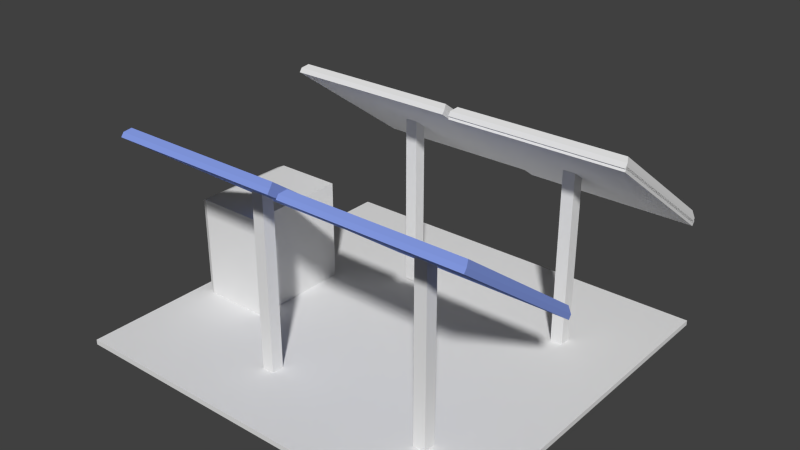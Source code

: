 # Source: solar-panel-V2.blend  (saved by Blender 2.69.0; exported with 4.5.12 LTS)
import bpy
from mathutils import Matrix  # noqa: F401  (used for matrix-valued properties, if any)

bpy.ops.wm.read_factory_settings(use_empty=True)
scene = bpy.context.scene
scene.name = 'Scene'

# ---- collections
col_collection_1 = bpy.data.collections.new('Collection 1'); scene.collection.children.link(col_collection_1)

# ---- materials (node trees are filled in below, after node groups)
mat_material_002 = bpy.data.materials.new('Material.002')
mat_material_002.alpha_threshold = 0.0
mat_material_002.use_transparent_shadow = False
mat_material_002.roughness = 0.5
mat_material_002.line_color = (0.0, 0.0, 0.0, 1.0)
mat_material_008 = bpy.data.materials.new('Material.008')
mat_material_008.alpha_threshold = 0.0
mat_material_008.use_transparent_shadow = False
mat_material_008.diffuse_color = (0.24, 0.3368, 0.8, 1.0)
mat_material_008.roughness = 0.5
mat_material_008.line_color = (0.0, 0.0, 0.0, 1.0)
mat_material_004 = bpy.data.materials.new('Material.004')
mat_material_004.alpha_threshold = 0.0
mat_material_004.use_transparent_shadow = False
mat_material_004.roughness = 0.5
mat_material_004.line_color = (0.0, 0.0, 0.0, 1.0)
mat_material = bpy.data.materials.new('Material')
mat_material.alpha_threshold = 0.0
mat_material.use_transparent_shadow = False
mat_material.roughness = 0.5
mat_material.line_color = (0.0, 0.0, 0.0, 1.0)
mat_material_005 = bpy.data.materials.new('Material.005')
mat_material_005.alpha_threshold = 0.0
mat_material_005.use_transparent_shadow = False
mat_material_005.diffuse_color = (0.24, 0.3363, 0.8, 1.0)
mat_material_005.roughness = 0.5
mat_material_005.line_color = (0.0, 0.0, 0.0, 1.0)
mat_material_010 = bpy.data.materials.new('Material.010')
mat_material_010.alpha_threshold = 0.0
mat_material_010.use_transparent_shadow = False
mat_material_010.roughness = 0.5
mat_material_010.line_color = (0.0, 0.0, 0.0, 1.0)
mat_material_006 = bpy.data.materials.new('Material.006')
mat_material_006.alpha_threshold = 0.0
mat_material_006.use_transparent_shadow = False
mat_material_006.diffuse_color = (0.24, 0.337, 0.8, 1.0)
mat_material_006.roughness = 0.5
mat_material_006.line_color = (0.0, 0.0, 0.0, 1.0)
mat_material_007 = bpy.data.materials.new('Material.007')
mat_material_007.alpha_threshold = 0.0
mat_material_007.use_transparent_shadow = False
mat_material_007.roughness = 0.5
mat_material_007.line_color = (0.0, 0.0, 0.0, 1.0)

# ---- material node trees

# ---- world
world_world = bpy.data.worlds.new('World'); scene.world = world_world
world_world.color = (0.05088, 0.05088, 0.05088)
world_world.use_sun_shadow = False
world_world.sun_shadow_jitter_overblur = 0.0
world_world.cycles.sampling_method = 'MANUAL'
world_world.cycles.sample_map_resolution = 256

# ---- meshes
me_cube_008 = bpy.data.meshes.new('Cube.008')
me_cube_008.from_pydata([(-5.337, -6.9, 2.454), (-5.337, 0.1151, 2.454), (1.677, 0.1151, 2.454), (1.677, -6.9, 2.454), (-5.337, -6.9, 2.648), (-5.337, 0.1151, 2.648), (1.677, 0.1151, 2.648), (1.677, -6.9, 2.648), (-5.203, -6.765, 2.879), (-5.203, -0.01971, 2.879), (1.543, -0.01971, 2.879), (1.543, -6.765, 2.879), (-5.203, -6.765, 2.627), (-5.203, -0.01971, 2.627), (1.543, -0.01971, 2.627), (1.543, -6.765, 2.627)], [], [(4, 0, 1, 5), (5, 1, 2, 6), (6, 2, 3, 7), (7, 3, 0, 4), (0, 3, 2, 1), (4, 8, 11, 7), (8, 12, 15, 11), (7, 11, 10, 6), (6, 10, 9, 5), (5, 9, 8, 4), (15, 12, 13, 14), (11, 15, 14, 10), (10, 14, 13, 9), (9, 13, 12, 8)])
me_cube_008.polygons.foreach_set('material_index', [0, 0, 0, 0, 0, 0, 0, 0, 0, 0, 1, 0, 0, 0])
me_cube_008.materials.append(mat_material_002)
me_cube_008.materials.append(mat_material_008)
me_cube_008.use_remesh_preserve_volume = False
me_cube_008.use_remesh_preserve_attributes = False
me_cube_008.use_mirror_vertex_groups = False
me_cube_008.update()
me_cube_010 = bpy.data.meshes.new('Cube.010')
me_cube_010.from_pydata([(0.325, 0.4739, 5.724), (0.325, -0.03538, 6.066), (-0.1843, -0.03538, 6.066), (-0.1843, 0.4739, 5.724), (0.325, 0.4739, -1.354), (0.325, -0.03538, -1.354), (-0.1843, -0.03538, -1.354), (-0.1843, 0.4739, -1.354)], [], [(4, 5, 1, 0), (5, 6, 2, 1), (6, 7, 3, 2), (7, 4, 0, 3), (0, 1, 2, 3), (7, 6, 5, 4)])
me_cube_010.materials.append(mat_material_004)
me_cube_010.use_remesh_preserve_volume = False
me_cube_010.use_remesh_preserve_attributes = False
me_cube_010.use_mirror_vertex_groups = False
me_cube_010.update()
me_cube_004 = bpy.data.meshes.new('Cube.004')
me_cube_004.from_pydata([(4.505, 3.403, -1.15), (4.505, -7.577, -1.15), (-7.172, -7.577, -1.15), (-7.172, 3.403, -1.15), (4.505, 3.403, -1.005), (4.505, -7.577, -1.005), (-7.172, -7.577, -1.005), (-7.172, 3.403, -1.005), (-6.619, -3.907, -1.052), (-6.619, -0.902, -1.052), (-4.675, -0.902, -1.052), (-4.675, -3.907, -1.052), (-6.619, -3.907, 1.954), (-6.619, -0.902, 1.954), (-4.675, -0.902, 1.954), (-4.675, -3.907, 1.954), (-6.788, -3.833, -0.9778), (-6.788, -0.9757, -0.9778), (-6.788, -3.833, 1.88), (-6.788, -0.9757, 1.88), (-6.652, -3.833, -0.9778), (-6.652, -0.9757, -0.9778), (-6.652, -3.833, 1.88), (-6.652, -0.9757, 1.88)], [], [(0, 1, 2, 3), (4, 7, 6, 5), (0, 4, 5, 1), (1, 5, 6, 2), (2, 6, 7, 3), (4, 0, 3, 7), (9, 8, 16, 17), (13, 14, 10, 9), (14, 15, 11, 10), (15, 12, 8, 11), (8, 9, 10, 11), (15, 14, 13, 12), (17, 16, 20, 21), (13, 9, 17, 19), (12, 13, 19, 18), (8, 12, 18, 16), (22, 23, 21, 20), (19, 17, 21, 23), (18, 19, 23, 22), (16, 18, 22, 20)])
me_cube_004.materials.append(mat_material)
me_cube_004.use_remesh_preserve_volume = False
me_cube_004.use_remesh_preserve_attributes = False
me_cube_004.use_mirror_vertex_groups = False
me_cube_004.update()
me_cube_011 = bpy.data.meshes.new('Cube.011')
me_cube_011.from_pydata([(-5.337, -6.9, 2.454), (-5.337, 0.1151, 2.454), (1.677, 0.1151, 2.454), (1.677, -6.9, 2.454), (-5.337, -6.9, 2.648), (-5.337, 0.1151, 2.648), (1.677, 0.1151, 2.648), (1.677, -6.9, 2.648), (-5.203, -6.765, 2.879), (-5.203, -0.01971, 2.879), (1.543, -0.01971, 2.879), (1.543, -6.765, 2.879), (-5.203, -6.765, 2.627), (-5.203, -0.01971, 2.627), (1.543, -0.01971, 2.627), (1.543, -6.765, 2.627)], [], [(4, 0, 1, 5), (5, 1, 2, 6), (6, 2, 3, 7), (7, 3, 0, 4), (0, 3, 2, 1), (4, 8, 11, 7), (8, 12, 15, 11), (7, 11, 10, 6), (6, 10, 9, 5), (5, 9, 8, 4), (15, 12, 13, 14), (11, 15, 14, 10), (10, 14, 13, 9), (9, 13, 12, 8)])
me_cube_011.materials.append(mat_material_005)
me_cube_011.use_remesh_preserve_volume = False
me_cube_011.use_remesh_preserve_attributes = False
me_cube_011.use_mirror_vertex_groups = False
me_cube_011.update()
me_cube_012 = bpy.data.meshes.new('Cube.012')
me_cube_012.from_pydata([(0.325, 0.4739, 5.724), (0.325, -0.03538, 6.066), (-0.1843, -0.03538, 6.066), (-0.1843, 0.4739, 5.724), (0.325, 0.4739, -1.354), (0.325, -0.03538, -1.354), (-0.1843, -0.03538, -1.354), (-0.1843, 0.4739, -1.354)], [], [(4, 5, 1, 0), (5, 6, 2, 1), (6, 7, 3, 2), (7, 4, 0, 3), (0, 1, 2, 3), (7, 6, 5, 4)])
me_cube_012.polygons.foreach_set('material_index', [1, 1, 1, 1, 0, 0])
me_cube_012.materials.append(mat_material_005)
me_cube_012.materials.append(mat_material_010)
me_cube_012.use_remesh_preserve_volume = False
me_cube_012.use_remesh_preserve_attributes = False
me_cube_012.use_mirror_vertex_groups = False
me_cube_012.update()
me_cube_013 = bpy.data.meshes.new('Cube.013')
me_cube_013.from_pydata([(-5.337, -6.9, 2.454), (-5.337, 0.1151, 2.454), (1.677, 0.1151, 2.454), (1.677, -6.9, 2.454), (-5.337, -6.9, 2.648), (-5.337, 0.1151, 2.648), (1.677, 0.1151, 2.648), (1.677, -6.9, 2.648), (-5.203, -6.765, 2.879), (-5.203, -0.01971, 2.879), (1.543, -0.01971, 2.879), (1.543, -6.765, 2.879), (-5.203, -6.765, 2.627), (-5.203, -0.01971, 2.627), (1.543, -0.01971, 2.627), (1.543, -6.765, 2.627)], [], [(4, 0, 1, 5), (5, 1, 2, 6), (6, 2, 3, 7), (7, 3, 0, 4), (0, 3, 2, 1), (4, 8, 11, 7), (8, 12, 15, 11), (7, 11, 10, 6), (6, 10, 9, 5), (5, 9, 8, 4), (15, 12, 13, 14), (11, 15, 14, 10), (10, 14, 13, 9), (9, 13, 12, 8)])
me_cube_013.materials.append(mat_material_006)
me_cube_013.use_remesh_preserve_volume = False
me_cube_013.use_remesh_preserve_attributes = False
me_cube_013.use_mirror_vertex_groups = False
me_cube_013.update()
me_cube_014 = bpy.data.meshes.new('Cube.014')
me_cube_014.from_pydata([(0.325, 0.4739, 5.724), (0.325, -0.03538, 6.066), (-0.1843, -0.03538, 6.066), (-0.1843, 0.4739, 5.724), (0.325, 0.4739, -1.354), (0.325, -0.03538, -1.354), (-0.1843, -0.03538, -1.354), (-0.1843, 0.4739, -1.354)], [], [(4, 5, 1, 0), (5, 6, 2, 1), (6, 7, 3, 2), (7, 4, 0, 3), (0, 1, 2, 3), (7, 6, 5, 4)])
me_cube_014.materials.append(mat_material_007)
me_cube_014.use_remesh_preserve_volume = False
me_cube_014.use_remesh_preserve_attributes = False
me_cube_014.use_mirror_vertex_groups = False
me_cube_014.update()

# ---- objects
ob_cube_003 = bpy.data.objects.new('Cube.003', me_cube_008)
ob_cube_002 = bpy.data.objects.new('Cube.002', me_cube_010)
ob_cube_001 = bpy.data.objects.new('Cube.001', me_cube_010)
ob_cube_000 = bpy.data.objects.new('Cube.000', me_cube_008)
ob_cube_004 = bpy.data.objects.new('Cube.004', me_cube_004)
ob_cube_007 = bpy.data.objects.new('Cube.007', me_cube_008)
ob_cube_009 = bpy.data.objects.new('Cube.009', me_cube_010)
ob_cube_010 = bpy.data.objects.new('Cube.010', me_cube_011)
ob_cube_011 = bpy.data.objects.new('Cube.011', me_cube_012)
ob_cube_012 = bpy.data.objects.new('Cube.012', me_cube_013)
ob_cube_013 = bpy.data.objects.new('Cube.013', me_cube_014)

# ---- transforms, parenting, visibility, modifiers, constraints
ob_cube_003.location = (-0.3283, -0.002499, 0.2048)
ob_cube_003.rotation_euler = (-0.6296, -0.0, 0.0)
ob_cube_003.scale = (0.04815, 0.04815, 0.04815)
ob_cube_003.lock_rotations_4d = False
ob_cube_003.empty_display_type = 'ARROWS'
ob_cube_003.lineart.crease_threshold = 0.0
ob_cube_002.location = (-0.4221, -0.073, 0.119)
ob_cube_002.scale = (0.04815, 0.04815, 0.04815)
ob_cube_002.lock_rotations_4d = False
ob_cube_002.empty_display_type = 'ARROWS'
ob_cube_002.lineart.crease_threshold = 0.0
ob_cube_001.location = (-0.06738, -0.07898, 0.1166)
ob_cube_001.scale = (0.04815, 0.04815, 0.04815)
ob_cube_001.lock_rotations_4d = False
ob_cube_001.empty_display_type = 'ARROWS'
ob_cube_001.lineart.crease_threshold = 0.0
ob_cube_000.location = (0.02637, -0.008477, 0.2024)
ob_cube_000.rotation_euler = (-0.6296, -0.0, 0.0)
ob_cube_000.scale = (0.04815, 0.04815, 0.04815)
ob_cube_000.lock_rotations_4d = False
ob_cube_000.empty_display_type = 'ARROWS'
ob_cube_000.lineart.crease_threshold = 0.0
ob_cube_004.location = (-0.2274, -0.09203, 0.1224)
ob_cube_004.scale = (0.06992, 0.06992, 0.06992)
ob_cube_004.lock_rotations_4d = False
ob_cube_004.empty_display_type = 'ARROWS'
ob_cube_004.lineart.crease_threshold = 0.0
ob_cube_007.location = (0.02637, -0.008477, 0.2083)
ob_cube_007.rotation_euler = (-0.6296, -0.0, 0.0)
ob_cube_007.scale = (0.04815, 0.04815, 0.04815)
ob_cube_007.lock_rotations_4d = False
ob_cube_007.empty_display_type = 'ARROWS'
ob_cube_007.lineart.crease_threshold = 0.0
ob_cube_009.location = (-0.06738, -0.07898, 0.1224)
ob_cube_009.scale = (0.04815, 0.04815, 0.04815)
ob_cube_009.lock_rotations_4d = False
ob_cube_009.empty_display_type = 'ARROWS'
ob_cube_009.lineart.crease_threshold = 0.0
ob_cube_010.location = (-0.3291, -0.4136, 0.2047)
ob_cube_010.rotation_euler = (-0.6296, -0.0, 0.0)
ob_cube_010.scale = (0.04815, 0.04815, 0.04815)
ob_cube_010.lock_rotations_4d = False
ob_cube_010.empty_display_type = 'ARROWS'
ob_cube_010.lineart.crease_threshold = 0.0
ob_cube_011.location = (-0.4136, -0.4848, 0.1166)
ob_cube_011.scale = (0.04815, 0.04815, 0.04815)
ob_cube_011.lock_rotations_4d = False
ob_cube_011.empty_display_type = 'ARROWS'
ob_cube_011.lineart.crease_threshold = 0.0
ob_cube_012.location = (0.02637, -0.4143, 0.2024)
ob_cube_012.rotation_euler = (-0.6296, -0.0, 0.0)
ob_cube_012.scale = (0.04815, 0.04815, 0.04815)
ob_cube_012.lock_rotations_4d = False
ob_cube_012.empty_display_type = 'ARROWS'
ob_cube_012.lineart.crease_threshold = 0.0
ob_cube_013.location = (-0.06738, -0.4848, 0.1166)
ob_cube_013.scale = (0.04815, 0.04815, 0.04815)
ob_cube_013.lock_rotations_4d = False
ob_cube_013.empty_display_type = 'ARROWS'
ob_cube_013.lineart.crease_threshold = 0.0

# ---- collection membership
col_collection_1.objects.link(ob_cube_003)
col_collection_1.objects.link(ob_cube_002)
col_collection_1.objects.link(ob_cube_001)
col_collection_1.objects.link(ob_cube_000)
col_collection_1.objects.link(ob_cube_004)
col_collection_1.objects.link(ob_cube_007)
col_collection_1.objects.link(ob_cube_009)
col_collection_1.objects.link(ob_cube_010)
col_collection_1.objects.link(ob_cube_011)
col_collection_1.objects.link(ob_cube_012)
col_collection_1.objects.link(ob_cube_013)

# ---- scene / render settings (as saved in the file)
scene.frame_start = 1; scene.frame_end = 250; scene.frame_set(55)
scene.render.engine = 'BLENDER_EEVEE_NEXT'
scene.render.resolution_percentage = 50
scene.render.dither_intensity = 0.0
scene.cycles.use_denoising = False
scene.cycles.samples = 10
scene.cycles.sampling_pattern = 'TABULATED_SOBOL'
scene.cycles.light_sampling_threshold = 0.0
scene.cycles.use_adaptive_sampling = False
scene.cycles.use_light_tree = False
scene.cycles.blur_glossy = 0.0
scene.cycles.volume_bounces = 1
scene.cycles.pixel_filter_type = 'GAUSSIAN'
scene.cycles.sample_clamp_indirect = 0.0
scene.view_settings.view_transform = 'Standard'
bpy.context.view_layer.update()

# ---- added for rendering (the .blend has no active camera and no usable light): camera, sun
cam_auto = bpy.data.cameras.new('AutoCamera')
cam_auto.lens = 50.0
cam_auto.sensor_width = 36.0
cam_auto.clip_end = 1000.0
ob_auto_camera = bpy.data.objects.new('AutoCamera', cam_auto)
scene.collection.objects.link(ob_auto_camera)
ob_auto_camera.location = (0.827158, -1.60355, 1.18938)
ob_auto_camera.rotation_euler = (1.09748, -7.21219e-08, 0.694738)
scene.camera = ob_auto_camera
light_auto_sun = bpy.data.lights.new('AutoSun', 'SUN')
light_auto_sun.energy = 3.0
light_auto_sun.angle = 0.0523599
ob_auto_sun = bpy.data.objects.new('AutoSun', light_auto_sun)
scene.collection.objects.link(ob_auto_sun)
ob_auto_sun.rotation_euler = (0.872665, 0.174533, 0.523599)
bpy.context.view_layer.update()

